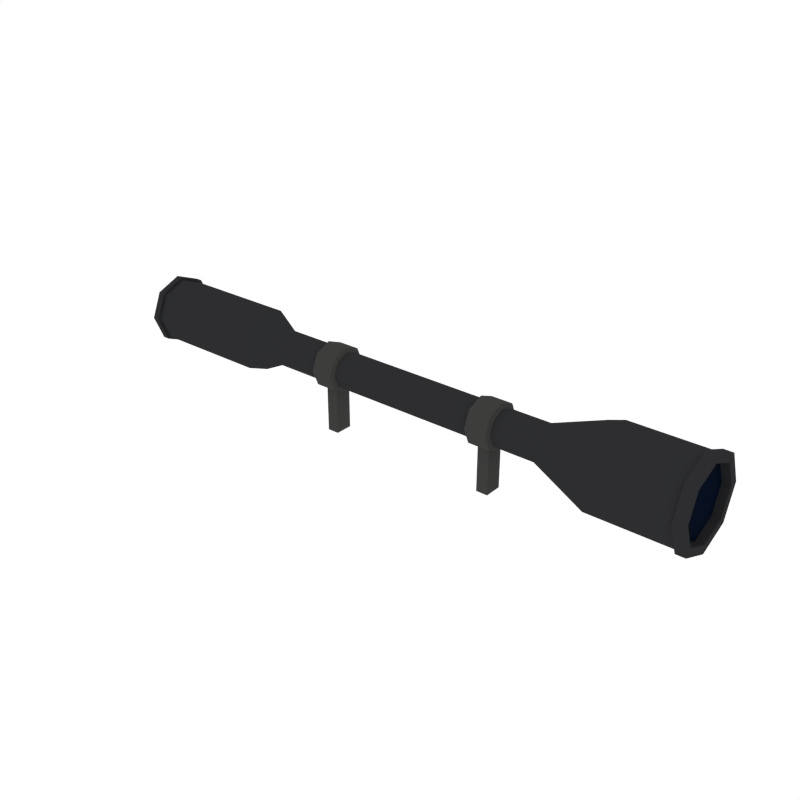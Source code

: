 # Source: Scope_1.blend  (saved by Blender 2.79.0; exported with 4.5.12 LTS)
import bpy
from mathutils import Matrix  # noqa: F401  (used for matrix-valued properties, if any)

bpy.ops.wm.read_factory_settings(use_empty=True)
scene = bpy.context.scene
scene.name = 'Scene'

# ---- collections
col_collection_1 = bpy.data.collections.new('Collection 1'); scene.collection.children.link(col_collection_1)

# ---- materials (node trees are filled in below, after node groups)
mat_black = bpy.data.materials.new('Black')
mat_black.alpha_threshold = 0.0
mat_black.diffuse_color = (0.02697, 0.02748, 0.0291, 1.0)
mat_black.roughness = 0.5
mat_darkmetal = bpy.data.materials.new('DarkMetal')
mat_darkmetal.alpha_threshold = 0.0
mat_darkmetal.diffuse_color = (0.047, 0.04696, 0.04579, 1.0)
mat_darkmetal.roughness = 0.5
mat_glass = bpy.data.materials.new('Glass')
mat_glass.alpha_threshold = 0.0
mat_glass.diffuse_color = (0.002634, 0.005688, 0.01463, 1.0)
mat_glass.roughness = 0.5

# ---- material node trees

# ---- world
world_world = bpy.data.worlds.new('World'); scene.world = world_world
world_world.color = (1.0, 1.0, 1.0)
world_world.use_sun_shadow = False
world_world.sun_shadow_jitter_overblur = 0.0
world_world.cycles.sampling_method = 'NONE'
world_world.cycles.sample_map_resolution = 256

# ---- meshes
me_cylinder_049 = bpy.data.meshes.new('Cylinder.049')
me_cylinder_049.from_pydata([(-0.6464, 0.114, 0.1981), (-0.6464, 0.08064, 0.1175), (-0.6464, -5.048e-08, 0.08407), (-0.6464, -0.08064, 0.1175), (-0.6464, -0.114, 0.1981), (-0.6464, -0.08064, 0.2787), (-0.6464, -4.413e-08, 0.3122), (-0.6464, 0.08064, 0.2787), (-0.5441, 0.06334, 0.1981), (-0.5441, 0.04479, 0.1533), (-0.5441, -4.997e-08, 0.1348), (-0.5441, -0.04479, 0.1533), (-0.5441, -0.06334, 0.1981), (-0.5441, -0.04479, 0.2429), (-0.5441, -4.644e-08, 0.2615), (-0.5441, 0.04479, 0.2429), (-0.3516, -4.997e-08, 0.1348), (-0.3516, 0.04479, 0.1533), (-0.3516, 0.04479, 0.2429), (-0.3516, -4.644e-08, 0.2615), (-0.3516, -0.04479, 0.2429), (-0.3516, -0.06334, 0.1981), (-0.3516, -0.04479, 0.1533), (-0.3516, 0.06334, 0.1981), (-0.2623, 0.04479, 0.1533), (-0.2623, -4.644e-08, 0.2615), (-0.2623, -0.06334, 0.1981), (-0.2623, 0.06334, 0.1981), (-0.2623, -4.997e-08, 0.1348), (-0.2623, 0.04479, 0.2429), (-0.2623, -0.04479, 0.2429), (-0.2623, -0.04479, 0.1533), (-0.2692, -5.054e-08, 0.1186), (-0.3446, -5.054e-08, 0.1186), (-0.2692, 0.05624, 0.2543), (-0.3446, 0.05624, 0.2543), (-0.2692, -0.05624, 0.2543), (-0.3446, -0.05624, 0.2543), (-0.2692, -0.05624, 0.1419), (-0.3446, -0.05624, 0.1419), (-0.3446, -0.07953, 0.1981), (-0.3446, -4.611e-08, 0.2776), (-0.3446, 0.07953, 0.1981), (-0.3446, 0.05624, 0.1419), (-0.2692, 0.05624, 0.1419), (-0.2692, -4.611e-08, 0.2776), (-0.2692, -0.07953, 0.1981), (-0.2692, 0.07953, 0.1981), (-0.2864, -5.098e-08, 0.1182), (-0.3274, -5.098e-08, 0.1182), (-0.2864, -0.03059, 0.1308), (-0.3274, -0.03059, 0.1308), (-0.3274, 0.03059, 0.1308), (-0.2864, 0.03059, 0.1308), (-0.2864, -5.098e-08, -0.03131), (-0.3274, -5.098e-08, -0.03131), (-0.2864, -0.03059, -0.03131), (-0.3274, -0.03059, -0.03131), (-0.3274, 0.03059, -0.03131), (-0.2864, 0.03059, -0.03131), (0.6941, 0.1438, 0.1981), (0.6941, 0.1017, 0.09645), (0.6941, 1.068e-07, 0.05434), (0.6941, -0.1017, 0.09645), (0.6941, -0.1438, 0.1981), (0.6941, -0.1017, 0.2998), (0.6941, 1.148e-07, 0.3419), (0.6941, 0.1017, 0.2998), (1.011, 0.1438, 0.1981), (1.011, 0.1017, 0.09645), (1.011, 2.58e-07, 0.05434), (1.011, -0.1017, 0.09645), (1.011, -0.1438, 0.1981), (1.011, -0.1017, 0.2998), (1.011, 2.66e-07, 0.3419), (1.011, 0.1017, 0.2998), (0.493, 0.06334, 0.1981), (0.493, 0.04479, 0.1533), (0.493, 9.597e-08, 0.1348), (0.493, -0.04479, 0.1533), (0.493, -0.06334, 0.1981), (0.493, -0.04479, 0.2429), (0.493, 9.949e-08, 0.2615), (0.493, 0.04479, 0.2429), (0.3516, 4.433e-08, 0.1348), (0.3516, 0.04479, 0.1533), (0.3516, 0.04479, 0.2429), (0.3516, 4.786e-08, 0.2615), (0.3516, -0.04479, 0.2429), (0.3516, -0.06334, 0.1981), (0.3516, -0.04479, 0.1533), (0.3516, 0.06334, 0.1981), (0.2623, 0.04479, 0.1533), (0.2623, 2.391e-08, 0.2615), (0.2623, -0.06334, 0.1981), (0.2623, 0.06334, 0.1981), (0.2623, 2.038e-08, 0.1348), (0.2623, 0.04479, 0.2429), (0.2623, -0.04479, 0.2429), (0.2623, -0.04479, 0.1533), (0.2692, 2.167e-08, 0.1186), (0.3446, 4.19e-08, 0.1186), (0.2692, 0.05624, 0.2543), (0.3446, 0.05624, 0.2543), (0.2692, -0.05624, 0.2543), (0.3446, -0.05624, 0.2543), (0.2692, -0.05624, 0.1419), (0.3446, -0.05624, 0.1419), (0.3446, -0.07953, 0.1981), (0.3446, 4.632e-08, 0.2776), (0.3446, 0.07953, 0.1981), (0.3446, 0.05624, 0.1419), (0.2692, 0.05624, 0.1419), (0.2692, 2.61e-08, 0.2776), (0.2692, -0.07953, 0.1981), (0.2692, 0.07953, 0.1981), (0.2864, 2.585e-08, 0.1182), (0.3274, 3.685e-08, 0.1182), (0.2864, -0.03059, 0.1308), (0.3274, -0.03059, 0.1308), (0.3274, 0.03059, 0.1308), (0.2864, 0.03059, 0.1308), (0.2864, 2.585e-08, -0.03131), (0.3274, 3.685e-08, -0.03131), (0.2864, -0.03059, -0.03131), (0.3274, -0.03059, -0.03131), (0.3274, 0.03059, -0.03131), (0.2864, 0.03059, -0.03131), (1.011, 0.1253, 0.1981), (1.011, 0.08863, 0.1095), (1.011, 2.578e-07, 0.07276), (1.011, -0.08863, 0.1095), (1.011, -0.1253, 0.1981), (1.011, -0.08863, 0.2867), (1.011, 2.648e-07, 0.3235), (1.011, 0.08863, 0.2867), (0.9829, 0.1253, 0.1981), (0.9829, 0.08863, 0.1095), (0.9829, 2.578e-07, 0.07276), (0.9829, -0.08863, 0.1095), (0.9829, -0.1253, 0.1981), (0.9829, -0.08863, 0.2867), (0.9829, 2.648e-07, 0.3235), (0.9829, 0.08863, 0.2867), (-1.094, 0.09397, 0.1981), (-1.094, 0.06645, 0.1317), (-1.094, -4.88e-08, 0.1041), (-1.094, -0.06645, 0.1317), (-1.094, -0.09397, 0.1981), (-1.094, -0.06645, 0.2646), (-1.094, -4.357e-08, 0.2921), (-1.094, 0.06645, 0.2646), (-1.078, 0.09397, 0.1981), (-1.078, 0.06645, 0.1317), (-1.078, -4.88e-08, 0.1041), (-1.078, -0.06645, 0.1317), (-1.078, -0.09397, 0.1981), (-1.078, -0.06645, 0.2646), (-1.078, -4.357e-08, 0.2921), (-1.078, 0.06645, 0.2646), (0.9787, 0.1017, 0.2998), (0.9787, 2.506e-07, 0.3419), (0.9787, -0.1017, 0.2998), (0.9787, -0.1438, 0.1981), (0.9787, -0.1017, 0.09645), (0.9787, 2.426e-07, 0.05434), (0.9787, 0.1017, 0.09645), (0.9787, 0.1438, 0.1981), (1.011, 0.155, 0.1981), (1.011, 0.1096, 0.08854), (1.011, 2.583e-07, 0.04315), (1.011, -0.1096, 0.08854), (1.011, -0.155, 0.1981), (1.011, -0.1096, 0.3077), (1.011, 2.669e-07, 0.3531), (1.011, 0.1096, 0.3077), (0.9787, 0.1096, 0.3077), (0.9787, -0.1096, 0.3077), (0.9787, -0.1096, 0.08854), (0.9787, 0.1096, 0.08854), (0.9787, 2.503e-07, 0.3531), (0.9787, -0.155, 0.1981), (0.9787, 2.417e-07, 0.04315), (0.9787, 0.155, 0.1981), (-1.069, 0.08064, 0.2787), (-1.069, -4.413e-08, 0.3122), (-1.069, -0.08064, 0.2787), (-1.069, -0.114, 0.1981), (-1.069, -0.08064, 0.1175), (-1.069, -5.048e-08, 0.08407), (-1.069, 0.08064, 0.1175), (-1.069, 0.114, 0.1981), (-1.093, 0.1243, 0.1981), (-1.093, 0.08788, 0.1102), (-1.093, -5.148e-08, 0.07382), (-1.093, -0.08788, 0.1102), (-1.093, -0.1243, 0.1981), (-1.093, -0.08788, 0.286), (-1.093, -4.457e-08, 0.3224), (-1.093, 0.08788, 0.286), (-1.069, 0.08788, 0.286), (-1.069, -0.08788, 0.286), (-1.069, -0.08788, 0.1102), (-1.069, 0.08788, 0.1102), (-1.069, -4.457e-08, 0.3224), (-1.069, -0.1243, 0.1981), (-1.069, -5.148e-08, 0.07382), (-1.069, 0.1243, 0.1981)], [], [(188, 187, 205, 202), (190, 189, 206, 203), (185, 184, 200, 204), (187, 186, 201, 205), (4, 3, 11, 12), (2, 1, 9, 10), (7, 6, 14, 15), (5, 4, 12, 13), (3, 2, 10, 11), (1, 0, 8, 9), (0, 7, 15, 8), (6, 5, 13, 14), (12, 11, 22, 21), (14, 13, 20, 19), (8, 15, 18, 23), (9, 8, 23, 17), (11, 10, 16, 22), (13, 12, 21, 20), (15, 14, 19, 18), (10, 9, 17, 16), (30, 25, 45, 36), (23, 18, 35, 42), (31, 26, 46, 38), (19, 20, 37, 41), (24, 28, 32, 44), (21, 22, 39, 40), (25, 29, 34, 45), (16, 17, 43, 33), (40, 39, 38, 46), (41, 37, 36, 45), (42, 35, 34, 47), (43, 42, 47, 44), (32, 38, 50, 48), (37, 40, 46, 36), (35, 41, 45, 34), (33, 43, 52, 49), (17, 23, 42, 43), (29, 27, 47, 34), (22, 16, 33, 39), (27, 24, 44, 47), (20, 21, 40, 37), (28, 31, 38, 32), (18, 19, 41, 35), (26, 30, 36, 46), (49, 52, 58, 55), (48, 50, 56, 54), (38, 39, 51, 50), (44, 32, 48, 53), (43, 44, 53, 52), (39, 33, 49, 51), (57, 55, 54, 56), (55, 58, 59, 54), (50, 51, 57, 56), (53, 48, 54, 59), (52, 53, 59, 58), (51, 49, 55, 57), (97, 29, 25, 93), (98, 30, 26, 94), (99, 31, 28, 96), (92, 24, 27, 95), (95, 27, 29, 97), (93, 25, 30, 98), (94, 26, 31, 99), (162, 163, 181, 177), (74, 75, 175, 174), (164, 165, 182, 178), (73, 74, 174, 173), (166, 167, 183, 179), (72, 73, 173, 172), (167, 160, 176, 183), (71, 72, 172, 171), (64, 80, 79, 63), (62, 78, 77, 61), (67, 83, 82, 66), (65, 81, 80, 64), (63, 79, 78, 62), (61, 77, 76, 60), (60, 76, 83, 67), (66, 82, 81, 65), (71, 70, 130, 131), (80, 89, 90, 79), (82, 87, 88, 81), (76, 91, 86, 83), (77, 85, 91, 76), (79, 90, 84, 78), (81, 88, 89, 80), (83, 86, 87, 82), (78, 84, 85, 77), (98, 104, 113, 93), (91, 110, 103, 86), (99, 106, 114, 94), (87, 109, 105, 88), (92, 112, 100, 96), (89, 108, 107, 90), (93, 113, 102, 97), (84, 101, 111, 85), (108, 114, 106, 107), (109, 113, 104, 105), (110, 115, 102, 103), (111, 112, 115, 110), (100, 116, 118, 106), (105, 104, 114, 108), (103, 102, 113, 109), (101, 117, 120, 111), (85, 111, 110, 91), (97, 102, 115, 95), (90, 107, 101, 84), (95, 115, 112, 92), (88, 105, 108, 89), (96, 100, 106, 99), (86, 103, 109, 87), (94, 114, 104, 98), (117, 123, 126, 120), (116, 122, 124, 118), (106, 118, 119, 107), (112, 121, 116, 100), (111, 120, 121, 112), (107, 119, 117, 101), (125, 124, 122, 123), (123, 122, 127, 126), (118, 124, 125, 119), (121, 127, 122, 116), (120, 126, 127, 121), (119, 125, 123, 117), (96, 28, 24, 92), (135, 134, 142, 143), (69, 68, 128, 129), (68, 75, 135, 128), (74, 73, 133, 134), (72, 71, 131, 132), (70, 69, 129, 130), (75, 74, 134, 135), (73, 72, 132, 133), (136, 143, 142, 141, 140, 139, 138, 137), (133, 132, 140, 141), (131, 130, 138, 139), (129, 128, 136, 137), (128, 135, 143, 136), (134, 133, 141, 142), (132, 131, 139, 140), (130, 129, 137, 138), (151, 144, 152, 159), (150, 198, 199, 151), (148, 196, 197, 149), (146, 194, 195, 147), (151, 199, 192, 144), (149, 197, 198, 150), (147, 195, 196, 148), (145, 193, 194, 146), (152, 153, 154, 155, 156, 157, 158, 159), (149, 150, 158, 157), (147, 148, 156, 155), (145, 146, 154, 153), (150, 151, 159, 158), (148, 149, 157, 156), (146, 147, 155, 154), (144, 145, 153, 152), (61, 166, 165, 62), (63, 164, 163, 64), (65, 162, 161, 66), (67, 160, 167, 60), (60, 167, 166, 61), (62, 165, 164, 63), (64, 163, 162, 65), (66, 161, 160, 67), (180, 174, 175, 176), (181, 172, 173, 177), (182, 170, 171, 178), (183, 168, 169, 179), (176, 175, 168, 183), (177, 173, 174, 180), (178, 171, 172, 181), (179, 169, 170, 182), (75, 68, 168, 175), (160, 161, 180, 176), (68, 69, 169, 168), (165, 166, 179, 182), (69, 70, 170, 169), (163, 164, 178, 181), (70, 71, 171, 170), (161, 162, 177, 180), (1, 2, 189, 190), (3, 4, 187, 188), (5, 6, 185, 186), (7, 0, 191, 184), (0, 1, 190, 191), (2, 3, 188, 189), (4, 5, 186, 187), (6, 7, 184, 185), (204, 200, 199, 198), (205, 201, 197, 196), (206, 202, 195, 194), (207, 203, 193, 192), (200, 207, 192, 199), (201, 204, 198, 197), (202, 205, 196, 195), (203, 206, 194, 193), (186, 185, 204, 201), (184, 191, 207, 200), (191, 190, 203, 207), (189, 188, 202, 206), (144, 192, 193, 145)])
me_cylinder_049.polygons.foreach_set('material_index', [0, 0, 0, 0, 0, 0, 0, 0, 0, 0, 0, 0, 0, 0, 0, 0, 0, 0, 0, 0, 1, 1, 1, 1, 1, 1, 1, 1, 1, 1, 1, 1, 1, 1, 1, 1, 1, 1, 1, 1, 1, 1, 1, 1, 1, 1, 1, 1, 1, 1, 1, 1, 1, 1, 1, 1, 0, 0, 0, 0, 0, 0, 0, 0, 0, 0, 0, 0, 0, 0, 0, 0, 0, 0, 0, 0, 0, 0, 0, 0, 0, 0, 0, 0, 0, 0, 0, 0, 1, 1, 1, 1, 1, 1, 1, 1, 1, 1, 1, 1, 1, 1, 1, 1, 1, 1, 1, 1, 1, 1, 1, 1, 1, 1, 1, 1, 1, 1, 1, 1, 1, 1, 1, 1, 0, 0, 0, 0, 0, 0, 0, 0, 0, 2, 0, 0, 0, 0, 0, 0, 0, 0, 0, 0, 0, 0, 0, 0, 0, 2, 0, 0, 0, 0, 0, 0, 0, 0, 0, 0, 0, 0, 0, 0, 0, 0, 0, 0, 0, 0, 0, 0, 0, 0, 0, 0, 0, 0, 0, 0, 0, 0, 0, 0, 0, 0, 0, 0, 0, 0, 0, 0, 0, 0, 0, 0, 0, 0, 0, 0, 0, 0])
me_cylinder_049.materials.append(mat_black)
me_cylinder_049.materials.append(mat_darkmetal)
me_cylinder_049.materials.append(mat_glass)
me_cylinder_049.use_remesh_preserve_volume = False
me_cylinder_049.use_remesh_preserve_attributes = False
me_cylinder_049.use_mirror_vertex_groups = False
me_cylinder_049.update()

# ---- objects
ob_scope_1 = bpy.data.objects.new('Scope_1', me_cylinder_049)

# ---- transforms, parenting, visibility, modifiers, constraints
ob_scope_1.location = (0.0, 0.0, 0.0)
ob_scope_1.lineart.crease_threshold = 0.0

# ---- collection membership
col_collection_1.objects.link(ob_scope_1)

# ---- scene / render settings (as saved in the file)
scene.frame_start = 1; scene.frame_end = 250; scene.frame_set(0)
scene.render.engine = 'CYCLES'
scene.render.resolution_x = 1000
scene.render.resolution_y = 1000
scene.render.dither_intensity = 0.0
scene.cycles.samples = 200
scene.cycles.sampling_pattern = 'TABULATED_SOBOL'
scene.cycles.light_sampling_threshold = 0.0
scene.cycles.use_adaptive_sampling = False
scene.cycles.use_light_tree = False
scene.cycles.caustics_reflective = False
scene.cycles.caustics_refractive = False
scene.cycles.blur_glossy = 0.0
scene.cycles.max_bounces = 2
scene.cycles.pixel_filter_type = 'GAUSSIAN'
scene.cycles.sample_clamp_indirect = 0.0
scene.view_settings.view_transform = 'Standard'
bpy.context.view_layer.update()

# ---- added for rendering (the .blend has no active camera): camera
cam_auto = bpy.data.cameras.new('AutoCamera')
cam_auto.lens = 50.0
cam_auto.sensor_width = 36.0
cam_auto.clip_end = 1000.0
ob_auto_camera = bpy.data.objects.new('AutoCamera', cam_auto)
scene.collection.objects.link(ob_auto_camera)
ob_auto_camera.location = (1.95877, -2.40008, 1.76093)
ob_auto_camera.rotation_euler = (1.09748, -7.21219e-08, 0.694738)
scene.camera = ob_auto_camera
bpy.context.view_layer.update()
